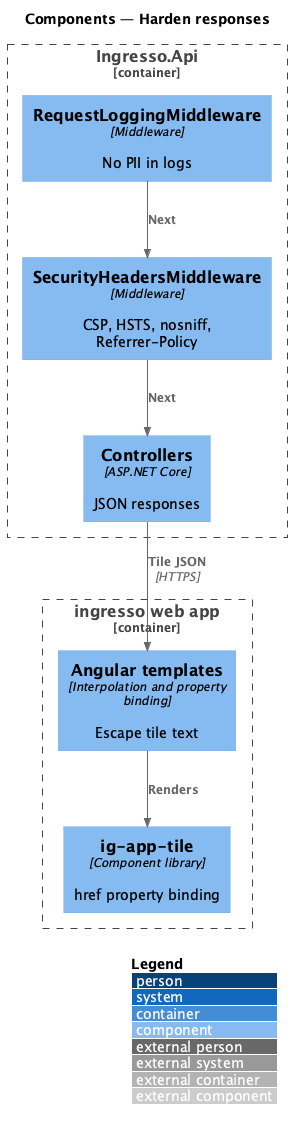

The diagram above was rendered by PlantUML. Its source (embedded in the PNG):
@startuml
!include <C4/C4_Component>
LAYOUT_WITH_LEGEND()
title Components — Harden responses

Container_Boundary(api, "Ingresso.Api") {
  Component(log, "RequestLoggingMiddleware", "Middleware", "No PII in logs")
  Component(headers, "SecurityHeadersMiddleware", "Middleware", "CSP, HSTS, nosniff, Referrer-Policy")
  Component(ctrl, "Controllers", "ASP.NET Core", "JSON responses")
}
Container_Boundary(spa, "ingresso web app") {
  Component(tpl, "Angular templates", "Interpolation and property binding", "Escape tile text")
  Component(tile, "ig-app-tile", "Component library", "href property binding")
}
Rel(log, headers, "Next")
Rel(headers, ctrl, "Next")
Rel(ctrl, tpl, "Tile JSON", "HTTPS")
Rel(tpl, tile, "Renders")
@enduml